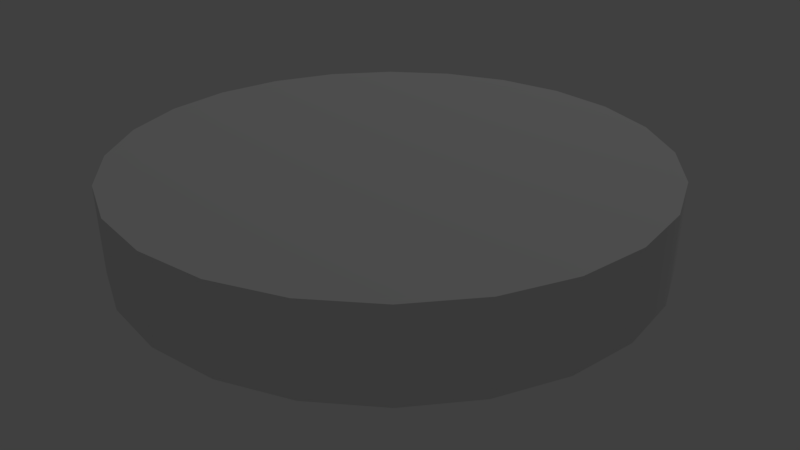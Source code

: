 # Source: MicroPad.blend  (saved by Blender 2.79.4; exported with 4.5.12 LTS)
import bpy
from mathutils import Matrix  # noqa: F401  (used for matrix-valued properties, if any)

bpy.ops.wm.read_factory_settings(use_empty=True)
scene = bpy.context.scene
scene.name = 'Scene'

# ---- collections
col_collection_1 = bpy.data.collections.new('Collection 1'); scene.collection.children.link(col_collection_1)

# ---- materials (node trees are filled in below, after node groups)
mat_material_001 = bpy.data.materials.new('Material.001')
mat_material_001.alpha_threshold = 0.0
mat_material_001.use_transparent_shadow = False
mat_material_001.roughness = 0.5

# ---- material node trees

# ---- world
world_world = bpy.data.worlds.new('World'); scene.world = world_world
world_world.color = (0.05088, 0.05088, 0.05088)
world_world.use_sun_shadow = False
world_world.sun_shadow_jitter_overblur = 0.0
world_world.cycles.sampling_method = 'MANUAL'

# ---- cameras
cam_camera = bpy.data.cameras.new('Camera')
cam_camera.clip_end = 100.0
cam_camera.lens = 35.0
cam_camera.sensor_width = 32.0
cam_camera.sensor_height = 18.0
cam_camera.ortho_scale = 7.314
cam_camera.dof.focus_distance = 0.0
cam_camera.dof.aperture_fstop = 128.0

# ---- lights
light_lamp = bpy.data.lights.new('Lamp', 'POINT')
light_lamp.transmission_factor = 0.0
light_lamp.cutoff_distance = 30.0
light_lamp.energy = 100.0
light_lamp.shadow_buffer_clip_start = 1.001
light_lamp.shadow_soft_size = 0.1
light_lamp.shadow_maximum_resolution = 0.006
light_lamp.use_absolute_resolution = True

# ---- meshes
me_micropad = bpy.data.meshes.new('MicroPad')
me_micropad.from_pydata([(-0.625, 4.719e-08, -0.1), (-0.625, 4.719e-08, 0.1), (-0.6037, 0.1618, -0.1), (-0.6037, -0.1618, -0.1), (-0.6037, 0.1618, 0.1), (-0.6037, -0.1618, 0.1), (-0.5413, 0.3125, -0.1), (-0.5413, -0.3125, -0.1), (-0.5413, 0.3125, 0.1), (-0.5413, -0.3125, 0.1), (-0.5, 3.775e-08, 0.1), (-0.483, 0.1294, 0.1), (-0.483, -0.1294, 0.1), (-0.4419, -0.4419, -0.1), (-0.4419, -0.4419, 0.1), (-0.4419, 0.4419, -0.1), (-0.4419, 0.4419, 0.1), (-0.433, 0.25, 0.1), (-0.433, -0.25, 0.1), (-0.3536, -0.3536, 0.1), (-0.3536, 0.3536, 0.1), (-0.3125, -0.5413, -0.1), (-0.3125, -0.5413, 0.1), (-0.3125, 0.5413, -0.1), (-0.3125, 0.5413, 0.1), (-0.25, -0.433, 0.1), (-0.25, 0.433, 0.1), (-0.1618, -0.6037, -0.1), (-0.1618, -0.6037, 0.1), (-0.1618, 0.6037, -0.1), (-0.1618, 0.6037, 0.1), (-0.1294, -0.483, 0.1), (-0.1294, 0.483, 0.1), (-0.0635, -0.0635, 0.1), (-0.0635, 0.0635, 0.1), (-2.434e-07, -0.625, -0.1), (-2.434e-07, -0.625, 0.1), (-1.947e-07, -0.5, 0.1), (-5.96e-08, -5.96e-08, 0.1), (0.0, 0.625, -0.1), (0.0, 0.625, 0.1), (0.0, 0.5, 0.1), (0.0635, 0.0635, 0.1), (0.0635, -0.0635, 0.1), (0.1294, -0.483, 0.1), (0.1294, 0.483, 0.1), (0.1618, -0.6037, -0.1), (0.1618, -0.6037, 0.1), (0.1618, 0.6037, -0.1), (0.1618, 0.6037, 0.1), (0.25, -0.433, 0.1), (0.25, 0.433, 0.1), (0.3125, -0.5413, -0.1), (0.3125, -0.5413, 0.1), (0.3125, 0.5413, -0.1), (0.3125, 0.5413, 0.1), (0.3536, -0.3536, 0.1), (0.3536, 0.3536, 0.1), (0.433, -0.25, 0.1), (0.433, 0.25, 0.1), (0.4419, -0.4419, -0.1), (0.4419, -0.4419, 0.1), (0.4419, 0.4419, -0.1), (0.4419, 0.4419, 0.1), (0.483, -0.1294, 0.1), (0.483, 0.1294, 0.1), (0.5, -2.325e-07, 0.1), (0.5413, -0.3125, -0.1), (0.5413, -0.3125, 0.1), (0.5413, 0.3125, -0.1), (0.5413, 0.3125, 0.1), (0.6037, -0.1618, -0.1), (0.6037, -0.1618, 0.1), (0.6037, 0.1618, -0.1), (0.6037, 0.1618, 0.1), (0.625, -2.906e-07, -0.1), (0.625, -2.906e-07, 0.1)], [], [(29, 39, 48, 54, 62, 69, 73, 75, 71, 67, 60, 52, 46, 35, 27, 21, 13, 7, 3, 0, 2, 6, 15, 23), (5, 9, 18, 12), (13, 21, 22, 14), (23, 15, 16, 24), (71, 75, 76, 72), (21, 27, 28, 22), (15, 6, 8, 16), (75, 73, 74, 76), (27, 35, 36, 28), (6, 2, 4, 8), (73, 69, 70, 74), (35, 46, 47, 36), (2, 0, 1, 4), (69, 62, 63, 70), (46, 52, 53, 47), (0, 3, 5, 1), (62, 54, 55, 63), (52, 60, 61, 53), (3, 7, 9, 5), (54, 48, 49, 55), (39, 29, 30, 40), (60, 67, 68, 61), (7, 13, 14, 9), (48, 39, 40, 49), (29, 23, 24, 30), (67, 71, 72, 68), (66, 43, 37, 44, 50, 56, 58, 64), (55, 49, 45, 51), (40, 30, 32, 41), (61, 68, 58, 56), (9, 14, 19, 18), (49, 40, 41, 45), (30, 24, 26, 32), (68, 72, 64, 58), (14, 22, 25, 19), (24, 16, 20, 26), (72, 76, 66, 64), (22, 28, 31, 25), (16, 8, 17, 20), (76, 74, 65, 66), (28, 36, 37, 31), (8, 4, 11, 17), (74, 70, 59, 65), (36, 47, 44, 37), (4, 1, 10, 11), (70, 63, 57, 59), (47, 53, 50, 44), (1, 5, 12, 10), (63, 55, 51, 57), (53, 61, 56, 50), (32, 26, 20, 17, 11, 10, 34, 41), (45, 41, 42, 66, 65, 59, 57, 51), (10, 12, 18, 19, 25, 31, 37, 33), (34, 10, 33, 38), (41, 34, 38, 42), (42, 38, 43, 66), (38, 33, 37, 43)])
me_micropad.polygons.foreach_set('use_smooth', [True] * 57)
_k = set([(0, 2), (0, 3), (1, 4), (1, 5), (2, 6), (3, 7), (4, 8), (5, 9), (6, 15), (7, 13), (8, 16), (9, 14), (13, 21), (14, 22), (15, 23), (16, 24), (21, 27), (22, 28), (23, 29), (24, 30), (27, 35), (28, 36), (29, 39), (30, 40), (35, 46), (36, 47), (39, 48), (40, 49), (46, 52), (47, 53), (48, 54), (49, 55), (52, 60), (53, 61), (54, 62), (55, 63), (60, 67), (61, 68), (62, 69), (63, 70), (67, 71), (68, 72), (69, 73), (70, 74), (71, 75), (72, 76), (73, 75), (74, 76)])
me_micropad.attributes.new('sharp_edge', 'BOOLEAN', 'EDGE').data.foreach_set('value', [ (min(e.vertices), max(e.vertices)) in _k for e in me_micropad.edges])
_uv = me_micropad.uv_layers.new(name='UVMap')
_uv.uv.foreach_set('vector', [0.0438, 0.2269, 0.08203, 0.1607, 0.1361, 0.1066, 0.2023, 0.06841, 0.2762, 0.04862, 0.3526, 0.04862, 0.4265, 0.06841, 0.4927, 0.1066, 0.5468, 0.1607, 0.585, 0.2269, 0.6048, 0.3008, 0.6048, 0.3772, 0.585, 0.4511, 0.5468, 0.5173, 0.4927, 0.5714, 0.4265, 0.6096, 0.3526, 0.6294, 0.2762, 0.6294, 0.2023, 0.6096, 0.1361, 0.5714, 0.08203, 0.5173, 0.0438, 0.4511, 0.02401, 0.3772, 0.02401, 0.3008, 0.8913, 0.3468, 0.8382, 0.2938, 0.8785, 0.2535, 0.9315, 0.3065, 0.7213, 0.3047, 0.6683, 0.2517, 0.7322, 0.1878, 0.7852, 0.2408, 0.7743, 0.3577, 0.7213, 0.3047, 0.7852, 0.2408, 0.8382, 0.2938, 0.6152, 0.1987, 0.5622, 0.1457, 0.6262, 0.08174, 0.6792, 0.1348, 0.6683, 0.2517, 0.6152, 0.1987, 0.6792, 0.1348, 0.7322, 0.1878, 0.7213, 0.3047, 0.6683, 0.2517, 0.7322, 0.1878, 0.7852, 0.2408, 0.8803, 0.4638, 0.8273, 0.4108, 0.8913, 0.3468, 0.9443, 0.3998, 0.6152, 0.1987, 0.5622, 0.1457, 0.6262, 0.08174, 0.6792, 0.1348, 0.6683, 0.2517, 0.6152, 0.1987, 0.6792, 0.1348, 0.7322, 0.1878, 0.8273, 0.4108, 0.7743, 0.3577, 0.8382, 0.2938, 0.8913, 0.3468, 0.8803, 0.4638, 0.8273, 0.4108, 0.8913, 0.3468, 0.9443, 0.3998, 0.6152, 0.1987, 0.5622, 0.1457, 0.6262, 0.08174, 0.6792, 0.1348, 0.7743, 0.3577, 0.7213, 0.3047, 0.7852, 0.2408, 0.8382, 0.2938, 0.8273, 0.4108, 0.7743, 0.3577, 0.8382, 0.2938, 0.8913, 0.3468, 0.8803, 0.4638, 0.8273, 0.4108, 0.8913, 0.3468, 0.9443, 0.3998, 0.7213, 0.3047, 0.6683, 0.2517, 0.7322, 0.1878, 0.7852, 0.2408, 0.7743, 0.3577, 0.7213, 0.3047, 0.7852, 0.2408, 0.8382, 0.2938, 0.8273, 0.4108, 0.7743, 0.3577, 0.8382, 0.2938, 0.8913, 0.3468, 0.6683, 0.2517, 0.6152, 0.1987, 0.6792, 0.1348, 0.7322, 0.1878, 0.8803, 0.4638, 0.8273, 0.4108, 0.8913, 0.3468, 0.9443, 0.3998, 0.7213, 0.3047, 0.6683, 0.2517, 0.7322, 0.1878, 0.7852, 0.2408, 0.7743, 0.3577, 0.7213, 0.3047, 0.7852, 0.2408, 0.8382, 0.2938, 0.6152, 0.1987, 0.5622, 0.1457, 0.6262, 0.08174, 0.6792, 0.1348, 0.8273, 0.4108, 0.7743, 0.3577, 0.8382, 0.2938, 0.8913, 0.3468, 0.6683, 0.2517, 0.6152, 0.1987, 0.6792, 0.1348, 0.7322, 0.1878, 0.9688, 0.7309, 0.7638, 0.7016, 0.7345, 0.4966, 0.7952, 0.5046, 0.8517, 0.528, 0.9002, 0.5652, 0.9374, 0.6138, 0.9609, 0.6703, 0.7322, 0.1878, 0.6792, 0.1348, 0.7195, 0.09449, 0.7725, 0.1475, 0.9443, 0.3998, 0.8913, 0.3468, 0.9315, 0.3065, 0.9845, 0.3595, 0.7852, 0.2408, 0.7322, 0.1878, 0.7725, 0.1475, 0.8255, 0.2005, 0.8382, 0.2938, 0.7852, 0.2408, 0.8255, 0.2005, 0.8785, 0.2535, 0.6792, 0.1348, 0.6262, 0.08174, 0.6665, 0.04148, 0.7195, 0.09449, 0.8913, 0.3468, 0.8382, 0.2938, 0.8785, 0.2535, 0.9315, 0.3065, 0.7322, 0.1878, 0.6792, 0.1348, 0.7195, 0.09449, 0.7725, 0.1475, 0.7852, 0.2408, 0.7322, 0.1878, 0.7725, 0.1475, 0.8255, 0.2005, 0.8382, 0.2938, 0.7852, 0.2408, 0.8255, 0.2005, 0.8785, 0.2535, 0.6792, 0.1348, 0.6262, 0.08174, 0.6665, 0.04148, 0.7195, 0.09449, 0.7322, 0.1878, 0.6792, 0.1348, 0.7195, 0.09449, 0.7725, 0.1475, 0.7852, 0.2408, 0.7322, 0.1878, 0.7725, 0.1475, 0.8255, 0.2005, 0.9443, 0.3998, 0.8913, 0.3468, 0.9315, 0.3065, 0.9845, 0.3595, 0.6792, 0.1348, 0.6262, 0.08174, 0.6665, 0.04148, 0.7195, 0.09449, 0.7322, 0.1878, 0.6792, 0.1348, 0.7195, 0.09449, 0.7725, 0.1475, 0.8913, 0.3468, 0.8382, 0.2938, 0.8785, 0.2535, 0.9315, 0.3065, 0.9443, 0.3998, 0.8913, 0.3468, 0.9315, 0.3065, 0.9845, 0.3595, 0.6792, 0.1348, 0.6262, 0.08174, 0.6665, 0.04148, 0.7195, 0.09449, 0.8382, 0.2938, 0.7852, 0.2408, 0.8255, 0.2005, 0.8785, 0.2535, 0.8913, 0.3468, 0.8382, 0.2938, 0.8785, 0.2535, 0.9315, 0.3065, 0.9443, 0.3998, 0.8913, 0.3468, 0.9315, 0.3065, 0.9845, 0.3595, 0.7852, 0.2408, 0.7322, 0.1878, 0.7725, 0.1475, 0.8255, 0.2005, 0.8382, 0.2938, 0.7852, 0.2408, 0.8255, 0.2005, 0.8785, 0.2535, 0.6739, 0.9573, 0.6174, 0.9339, 0.5688, 0.8966, 0.5316, 0.8481, 0.5082, 0.7916, 0.5002, 0.7309, 0.7052, 0.7602, 0.7345, 0.9653, 0.7952, 0.9573, 0.7345, 0.9653, 0.7638, 0.7602, 0.9688, 0.7309, 0.9609, 0.7916, 0.9374, 0.8481, 0.9002, 0.8966, 0.8517, 0.9339, 0.5002, 0.7309, 0.5082, 0.6703, 0.5316, 0.6138, 0.5688, 0.5652, 0.6174, 0.528, 0.6739, 0.5046, 0.7345, 0.4966, 0.7052, 0.7016, 0.1546, 0.7352, 0.1253, 0.9403, 0.09598, 0.7352, 0.1253, 0.7059, 0.4053, 0.9403, 0.376, 0.7352, 0.4053, 0.7059, 0.4346, 0.7352, 0.3033, 0.911, 0.274, 0.9403, 0.2447, 0.911, 0.274, 0.7059, 0.3557, 0.9403, 0.3264, 0.911, 0.3557, 0.7059, 0.385, 0.911])
me_micropad.materials.append(mat_material_001)
me_micropad.use_remesh_preserve_volume = False
me_micropad.use_remesh_preserve_attributes = False
me_micropad.use_mirror_vertex_groups = False
me_micropad.update()
me_micropad_collider = bpy.data.meshes.new('MicroPad.collider')
me_micropad_collider.from_pydata([(-0.1618, 0.6037, -0.1), (-0.1618, 0.6037, 0.1), (-0.4419, 0.4419, -0.1), (-0.4419, 0.4419, 0.1), (0.1618, 0.6037, 0.1), (0.1618, 0.6037, -0.1), (0.4419, 0.4419, -0.1), (0.4419, 0.4419, 0.1), (0.6037, 0.1618, -0.1), (0.6037, 0.1618, 0.1), (0.6037, -0.1618, 0.1), (0.6037, -0.1618, -0.1), (-0.4419, -0.4419, -0.1), (-0.4419, -0.4419, 0.1), (0.1618, -0.6037, -0.1), (0.1618, -0.6037, 0.1), (0.4419, -0.4419, -0.1), (0.4419, -0.4419, 0.1), (-0.1618, -0.6037, 0.1), (-0.1618, -0.6037, -0.1), (-0.6037, -0.1618, 0.1), (-0.6037, -0.1618, -0.1), (-0.6037, 0.1618, 0.1), (-0.6037, 0.1618, -0.1)], [], [(17, 10, 9, 7, 4, 1, 3, 22, 20, 13, 18, 15), (7, 9, 8, 6), (3, 2, 23, 22), (0, 2, 3, 1), (12, 13, 20, 21), (17, 16, 11, 10), (1, 4, 5, 0), (23, 21, 20, 22), (19, 18, 13, 12), (5, 4, 7, 6), (12, 21, 23, 2, 0, 5, 6, 8, 11, 16, 14, 19), (19, 14, 15, 18), (16, 17, 15, 14), (8, 9, 10, 11)])
_uv = me_micropad_collider.uv_layers.new(name='UVMap')
_uv.uv.foreach_set('vector', [0.5, 1.0, 0.75, 0.933, 0.933, 0.75, 1.0, 0.5, 0.933, 0.25, 0.75, 0.06699, 0.5, 0.0, 0.25, 0.06699, 0.06699, 0.25, 0.0, 0.5, 0.06699, 0.75, 0.25, 0.933, 0.0, 0.0, 1.0, 0.0, 1.0, 1.0, 0.0, 1.0, 0.0, 0.0, 1.0, 0.0, 1.0, 1.0, 0.0, 1.0, 0.0, 0.0, 1.0, 0.0, 1.0, 1.0, 0.0, 1.0, 0.0, 0.0, 1.0, 0.0, 1.0, 1.0, 0.0, 1.0, 0.0, 0.0, 1.0, 0.0, 1.0, 1.0, 0.0, 1.0, 0.0, 0.0, 1.0, 0.0, 1.0, 1.0, 0.0, 1.0, 0.0, 0.0, 1.0, 0.0, 1.0, 1.0, 0.0, 1.0, 0.0, 0.0, 1.0, 0.0, 1.0, 1.0, 0.0, 1.0, 0.0, 0.0, 1.0, 0.0, 1.0, 1.0, 0.0, 1.0, 0.5, 1.0, 0.75, 0.933, 0.933, 0.75, 1.0, 0.5, 0.933, 0.25, 0.75, 0.06699, 0.5, 0.0, 0.25, 0.06699, 0.06699, 0.25, 0.0, 0.5, 0.06699, 0.75, 0.25, 0.933, 0.0, 0.0, 1.0, 0.0, 1.0, 1.0, 0.0, 1.0, 0.0, 0.0, 1.0, 0.0, 1.0, 1.0, 0.0, 1.0, 0.0, 0.0, 1.0, 0.0, 1.0, 1.0, 0.0, 1.0])
me_micropad_collider.use_remesh_preserve_volume = False
me_micropad_collider.use_remesh_preserve_attributes = False
me_micropad_collider.use_mirror_vertex_groups = False
me_micropad_collider.update()

# ---- objects
ob_micropad = bpy.data.objects.new('MicroPad', None)
ob_node_attach = bpy.data.objects.new('node_attach', None)
ob_spawntransform = bpy.data.objects.new('SpawnTransform', None)
ob_node_stack_bottom = bpy.data.objects.new('node_stack_bottom', None)
ob_node_stack_top = bpy.data.objects.new('node_stack_top', None)
ob_micropad_001 = bpy.data.objects.new('MicroPad.001', me_micropad)
ob_micropad_collider = bpy.data.objects.new('MicroPad.collider', me_micropad_collider)
ob_lamp = bpy.data.objects.new('Lamp', light_lamp)
ob_camera = bpy.data.objects.new('Camera', cam_camera)

# ---- transforms, parenting, visibility, modifiers, constraints
ob_micropad.location = (0.0, 0.0, 0.0)
ob_micropad.empty_image_offset = (0.0, 0.0)
ob_micropad.hide_viewport = True
ob_micropad.lineart.crease_threshold = 0.0
ob_node_attach.parent = ob_micropad
ob_node_attach.location = (0.0, 0.0, -0.1)
ob_node_attach.rotation_euler = (-2.687e-07, 3.142, 1.175e-14)
ob_node_attach.empty_display_type = 'SINGLE_ARROW'
ob_node_attach.empty_image_offset = (0.0, 0.0)
ob_node_attach.hide_viewport = True
ob_node_attach.lineart.crease_threshold = 0.0
ob_spawntransform.parent = ob_micropad
ob_spawntransform.location = (0.0, 0.0, -0.1)
ob_spawntransform.rotation_euler = (3.142, -0.0, 0.0)
ob_spawntransform.empty_display_type = 'ARROWS'
ob_spawntransform.empty_image_offset = (0.0, 0.0)
ob_spawntransform.hide_viewport = True
ob_spawntransform.lineart.crease_threshold = 0.0
ob_node_stack_bottom.parent = ob_micropad
ob_node_stack_bottom.location = (0.0, 0.0, -0.1)
ob_node_stack_bottom.rotation_euler = (-2.687e-07, 3.142, 1.175e-14)
ob_node_stack_bottom.empty_display_type = 'SINGLE_ARROW'
ob_node_stack_bottom.empty_image_offset = (0.0, 0.0)
ob_node_stack_bottom.hide_viewport = True
ob_node_stack_bottom.lineart.crease_threshold = 0.0
ob_node_stack_top.parent = ob_micropad
ob_node_stack_top.location = (0.0, 0.0, 0.1)
ob_node_stack_top.empty_display_type = 'SINGLE_ARROW'
ob_node_stack_top.empty_image_offset = (0.0, 0.0)
ob_node_stack_top.hide_viewport = True
ob_node_stack_top.lineart.crease_threshold = 0.0
ob_micropad_001.parent = ob_micropad
ob_micropad_001.location = (0.0, 0.0, 0.0)
ob_micropad_001.lineart.crease_threshold = 0.0
_m = ob_micropad_001.modifiers.new('Solidify', 'SOLIDIFY')
_m.show_render = False
_m.thickness = 0.005
_m.use_even_offset = True
_m.nonmanifold_thickness_mode = 'FIXED'
_m.nonmanifold_merge_threshold = 0.0003
_m = ob_micropad_001.modifiers.new('EdgeSplit', 'EDGE_SPLIT')
_m.use_edge_angle = False
ob_micropad_collider.parent = ob_micropad_001
ob_micropad_collider.location = (0.0, 0.0, 0.0)
ob_micropad_collider.hide_viewport = True
ob_micropad_collider.hide_render = True
ob_micropad_collider.lineart.crease_threshold = 0.0
ob_lamp.location = (4.076, 1.005, 5.904)
ob_lamp.rotation_euler = (0.6503, 0.05522, 1.866)
ob_lamp.lock_rotations_4d = False
ob_lamp.empty_display_type = 'ARROWS'
ob_lamp.color = (0.0, 0.0, 0.0, 0.0)
ob_lamp.hide_viewport = True
ob_lamp.lineart.crease_threshold = 0.0
ob_camera.location = (-0.8978, -1.542, 0.8147)
ob_camera.rotation_euler = (1.109, -0.0, -0.5383)
ob_camera.lock_rotations_4d = False
ob_camera.empty_display_type = 'ARROWS'
ob_camera.color = (0.0, 0.0, 0.0, 0.0)
ob_camera.display_type = 'WIRE'
ob_camera.lineart.crease_threshold = 0.0

# ---- collection membership
col_collection_1.objects.link(ob_micropad)
col_collection_1.objects.link(ob_node_attach)
col_collection_1.objects.link(ob_spawntransform)
col_collection_1.objects.link(ob_node_stack_bottom)
col_collection_1.objects.link(ob_node_stack_top)
col_collection_1.objects.link(ob_micropad_001)
col_collection_1.objects.link(ob_micropad_collider)
col_collection_1.objects.link(ob_lamp)
col_collection_1.objects.link(ob_camera)

# ---- scene / render settings (as saved in the file)
scene.camera = ob_camera
scene.frame_start = 1; scene.frame_end = 250; scene.frame_set(1)
scene.render.engine = 'BLENDER_EEVEE_NEXT'
scene.render.resolution_percentage = 50
scene.render.dither_intensity = 0.0
scene.render.use_freestyle = True
scene.cycles.use_denoising = False
scene.cycles.samples = 128
scene.cycles.sampling_pattern = 'TABULATED_SOBOL'
scene.cycles.use_adaptive_sampling = False
scene.cycles.use_light_tree = False
scene.view_settings.view_transform = 'Standard'
bpy.context.view_layer.update()
